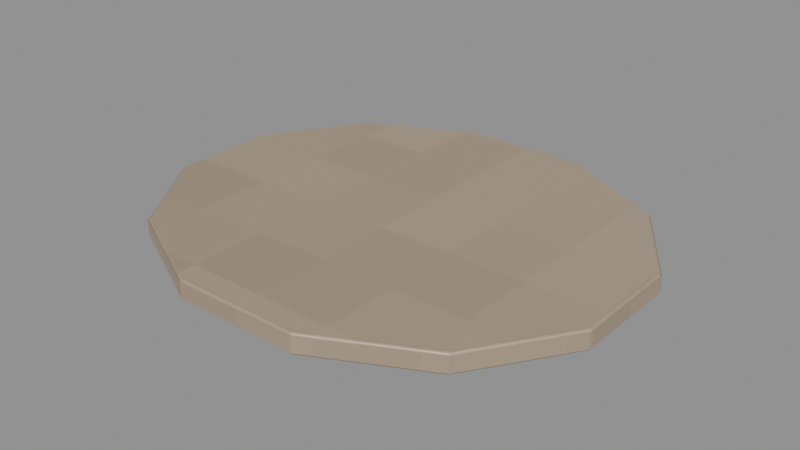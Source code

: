# Source: Base-seam.blend  (saved by Blender 4.3.34; exported with 4.5.12 LTS)
import bpy
from mathutils import Matrix  # noqa: F401  (used for matrix-valued properties, if any)

bpy.ops.wm.read_factory_settings(use_empty=True)
scene = bpy.context.scene
scene.name = 'Isolated part'

# ---- collections
col_part_base_seam = bpy.data.collections.new('Part.Base-seam'); scene.collection.children.link(col_part_base_seam)

# ---- images (referenced by path relative to the original .blend; pixels are not part of the script)
import os
ASSET_DIR = os.environ.get("B2B_ASSET_DIR", "")  # directory of the original .blend (textures are referenced by path, not embedded)
HERE = os.path.dirname(os.path.abspath(__file__))  # packed textures are extracted next to this script under _unpacked/

def load_image(name, relpath, width, height, colorspace="sRGB"):
    """Load a texture the original file referenced (path relative to the .blend, or extracted next to this script)."""
    p = next((c for c in (os.path.join(HERE, relpath), os.path.join(ASSET_DIR, relpath)) if relpath and os.path.exists(c)), "")
    if p:
        img = bpy.data.images.load(p, check_existing=True)
        img.name = name
    else:  # same state as the original file: an image datablock whose file is absent (Cycles renders it pink)
        img = bpy.data.images.new(name, width, height)
        img.source = "FILE"
        img.filepath = "//" + (relpath or name)
    img.colorspace_settings.name = colorspace
    return img
img_minecraft___steel_rim = load_image('Minecraft • Steel rim', '_unpacked/Steel_rim.0762309b.png', 64, 64, 'sRGB')

# ---- materials (node trees are filled in below, after node groups)
mat_minecraft___steel_rim = bpy.data.materials.new('Minecraft / Steel rim')
mat_minecraft___steel_rim.diffuse_color = (0.7569, 0.6784, 0.5804, 1.0)

# ---- material node trees
mat_minecraft___steel_rim.use_nodes = True; mat_minecraft___steel_rim.node_tree.nodes.clear()
_N = mat_minecraft___steel_rim.node_tree.nodes; _L = mat_minecraft___steel_rim.node_tree.links
n0 = _N.new('ShaderNodeBsdfPrincipled'); n0.name = 'Principled BSDF'; n0.location = (10, 300)
n0.inputs[1].default_value = 0.37
n0.inputs[2].default_value = 0.42
n1 = _N.new('ShaderNodeOutputMaterial'); n1.name = 'Material Output'; n1.location = (300, 300)
n2 = _N.new('ShaderNodeTexImage'); n2.name = 'Image Texture'; n2.location = (-580, 280)
n2.image = img_minecraft___steel_rim
n2.interpolation = 'Closest'
_L.new(n0.outputs[0], n1.inputs[0])
_L.new(n2.outputs[0], n0.inputs[0])
n1.is_active_output = True

# ---- meshes
me_cabinetbluetin_base_seam_001 = bpy.data.meshes.new('CabinetBlueTin.Base-seam.001')
me_cabinetbluetin_base_seam_001.from_pydata([(0.1217, 0.02847, 0.0), (0.0891, 0.07778, 0.0), (0.03261, 0.1063, 0.0), (-0.03261, 0.1063, 0.0), (-0.0891, 0.07778, 0.0), (-0.1217, 0.02847, 0.0), (-0.1217, -0.02847, 0.0), (-0.0891, -0.07778, 0.0), (-0.03261, -0.1063, 0.0), (0.03261, -0.1063, 0.0), (0.0891, -0.07778, 0.0), (0.1217, -0.02847, 0.0), (0.1217, 0.02847, 0.011), (0.0891, 0.07778, 0.011), (0.03261, 0.1063, 0.011), (-0.03261, 0.1063, 0.011), (-0.0891, 0.07778, 0.011), (-0.1217, 0.02847, 0.011), (-0.1217, -0.02847, 0.011), (-0.0891, -0.07778, 0.011), (-0.03261, -0.1063, 0.011), (0.03261, -0.1063, 0.011), (0.0891, -0.07778, 0.011), (0.1217, -0.02847, 0.011)], [], [(11, 10, 9, 8, 7, 6, 5, 4, 3, 2, 1, 0), (0, 1, 13, 12), (1, 2, 14, 13), (2, 3, 15, 14), (3, 4, 16, 15), (4, 5, 17, 16), (5, 6, 18, 17), (6, 7, 19, 18), (7, 8, 20, 19), (8, 9, 21, 20), (9, 10, 22, 21), (10, 11, 23, 22), (11, 0, 12, 23), (12, 13, 14, 15, 16, 17, 18, 19, 20, 21, 22, 23)])
_uv = me_cabinetbluetin_base_seam_001.uv_layers.new(name='UV0.Surface')
_uv.uv.foreach_set('vector', [0.6585, -0.01033, 0.6324, -0.04978, 0.5872, -0.07256, 0.535, -0.07256, 0.4898, -0.04978, 0.4638, -0.01033, 0.4638, 0.03522, 0.4898, 0.07467, 0.535, 0.09744, 0.5872, 0.09744, 0.6324, 0.07467, 0.6585, 0.03522, 0.5839, 0.02124, 0.6233, 0.02124, 0.6233, 0.03004, 0.5839, 0.03004, 0.6324, 0.02124, 0.5872, 0.02124, 0.5872, 0.03004, 0.6324, 0.03004, 0.5872, 0.02124, 0.535, 0.02124, 0.535, 0.03004, 0.5872, 0.03004, 0.535, 0.02124, 0.4898, 0.02124, 0.4898, 0.03004, 0.535, 0.03004, 0.6233, 0.02124, 0.5839, 0.02124, 0.5839, 0.03004, 0.6233, 0.03004, 0.5839, 0.02124, 0.5383, 0.02124, 0.5383, 0.03004, 0.5839, 0.03004, 0.5383, 0.02124, 0.4989, 0.02124, 0.4989, 0.03004, 0.5383, 0.03004, 0.4898, 0.02124, 0.535, 0.02124, 0.535, 0.03004, 0.4898, 0.03004, 0.535, 0.02124, 0.5872, 0.02124, 0.5872, 0.03004, 0.535, 0.03004, 0.5872, 0.02124, 0.6324, 0.02124, 0.6324, 0.03004, 0.5872, 0.03004, 0.4989, 0.02124, 0.5383, 0.02124, 0.5383, 0.03004, 0.4989, 0.03004, 0.5383, 0.02124, 0.5839, 0.02124, 0.5839, 0.03004, 0.5383, 0.03004, 0.6585, 0.03522, 0.6324, 0.07467, 0.5872, 0.09744, 0.535, 0.09744, 0.4898, 0.07467, 0.4638, 0.03522, 0.4638, -0.01033, 0.4898, -0.04978, 0.535, -0.07256, 0.5872, -0.07256, 0.6324, -0.04978, 0.6585, -0.01033])
_uv.active_render = True
_uv = me_cabinetbluetin_base_seam_001.uv_layers.new(name='UV1.Paint')
_uv.uv.foreach_set('vector', [0.3484, 0.5642, 0.293, 0.5277, 0.2609, 0.4645, 0.2609, 0.3916, 0.293, 0.3284, 0.3484, 0.2919, 0.4125, 0.2919, 0.4679, 0.3284, 0.5, 0.3916, 0.5, 0.4645, 0.4679, 0.5277, 0.4125, 0.5642, 0.9954, 0.1188, 0.9954, 0.174, 0.983, 0.174, 0.983, 0.1188, 0.9882, 0.573, 0.9882, 0.6362, 0.9758, 0.6362, 0.9758, 0.573, 0.9882, 0.6362, 0.9882, 0.7091, 0.9758, 0.7091, 0.9758, 0.6362, 0.9882, 0.7091, 0.9882, 0.7723, 0.9758, 0.7723, 0.9758, 0.7091, 0.547, 0.826, 0.547, 0.8812, 0.5346, 0.8812, 0.5346, 0.826, 0.547, 0.8812, 0.547, 0.9448, 0.5346, 0.9448, 0.5346, 0.8812, 0.547, 0.9448, 0.547, 1.0, 0.5346, 1.0, 0.5346, 0.9448, 0.9882, 0.7811, 0.9882, 0.8443, 0.9758, 0.8443, 0.9758, 0.7811, 0.9882, 0.8443, 0.9882, 0.9173, 0.9758, 0.9173, 0.9758, 0.8443, 0.9882, 0.9173, 0.9882, 0.9804, 0.9758, 0.9804, 0.9758, 0.9173, 0.9954, 1.221e-08, 0.9954, 0.05516, 0.983, 0.05516, 0.983, 1.127e-08, 0.9954, 0.05516, 0.9954, 0.1188, 0.983, 0.1188, 0.983, 0.05516, 0.1515, 0.2941, 0.207, 0.3305, 0.239, 0.3937, 0.239, 0.4667, 0.207, 0.5299, 0.1515, 0.5663, 0.08749, 0.5663, 0.03202, 0.5299, 3.779e-09, 0.4667, 8.975e-09, 0.3937, 0.03202, 0.3305, 0.08749, 0.2941])
me_cabinetbluetin_base_seam_001.materials.append(mat_minecraft___steel_rim)
me_cabinetbluetin_base_seam_001.update()

# ---- objects
ob_base_seam = bpy.data.objects.new('Base-seam', me_cabinetbluetin_base_seam_001)

# ---- transforms, parenting, visibility, modifiers, constraints
ob_base_seam.location = (0.0, 0.0, 0.0)
_m = ob_base_seam.modifiers.new('Hand-finished edges', 'BEVEL')
_m.width = 0.0017
_m.width_pct = 0.0017
_m.harden_normals = True

# ---- collection membership
col_part_base_seam.objects.link(ob_base_seam)

# ---- scene / render settings (as saved in the file)
scene.frame_start = 1; scene.frame_end = 250; scene.frame_set(1)
scene.render.engine = 'BLENDER_EEVEE_NEXT'
scene.render.image_settings.exr_codec = 'NONE'
scene.render.simplify_subdivision_render = 0
scene.render.simplify_child_particles_render = 0.0
scene.eevee.use_volume_custom_range = False
scene.eevee.use_fast_gi = False
scene.eevee.use_shadows = False
scene.view_settings.white_balance_temperature = 0.0
scene.view_settings.white_balance_tint = 0.0
scene.view_settings.white_balance_whitepoint = (2.97, 0.5193, -0.0414)
bpy.context.view_layer.update()

# ---- added for rendering (the .blend has no active camera and no usable light): camera, sun + grey world if the file has none
cam_auto = bpy.data.cameras.new('AutoCamera')
cam_auto.lens = 50.0
cam_auto.sensor_width = 36.0
cam_auto.clip_end = 1000.0
ob_auto_camera = bpy.data.objects.new('AutoCamera', cam_auto)
scene.collection.objects.link(ob_auto_camera)
ob_auto_camera.location = (0.299134, -0.35896, 0.244807)
ob_auto_camera.rotation_euler = (1.09748, -7.21219e-08, 0.694738)
scene.camera = ob_auto_camera
light_auto_sun = bpy.data.lights.new('AutoSun', 'SUN')
light_auto_sun.energy = 3.0
light_auto_sun.angle = 0.0523599
ob_auto_sun = bpy.data.objects.new('AutoSun', light_auto_sun)
scene.collection.objects.link(ob_auto_sun)
ob_auto_sun.rotation_euler = (0.872665, 0.174533, 0.523599)
if scene.world is None:
    world_auto = bpy.data.worlds.new('AutoWorld')
    world_auto.color = (0.3, 0.3, 0.3)
    scene.world = world_auto
bpy.context.view_layer.update()
